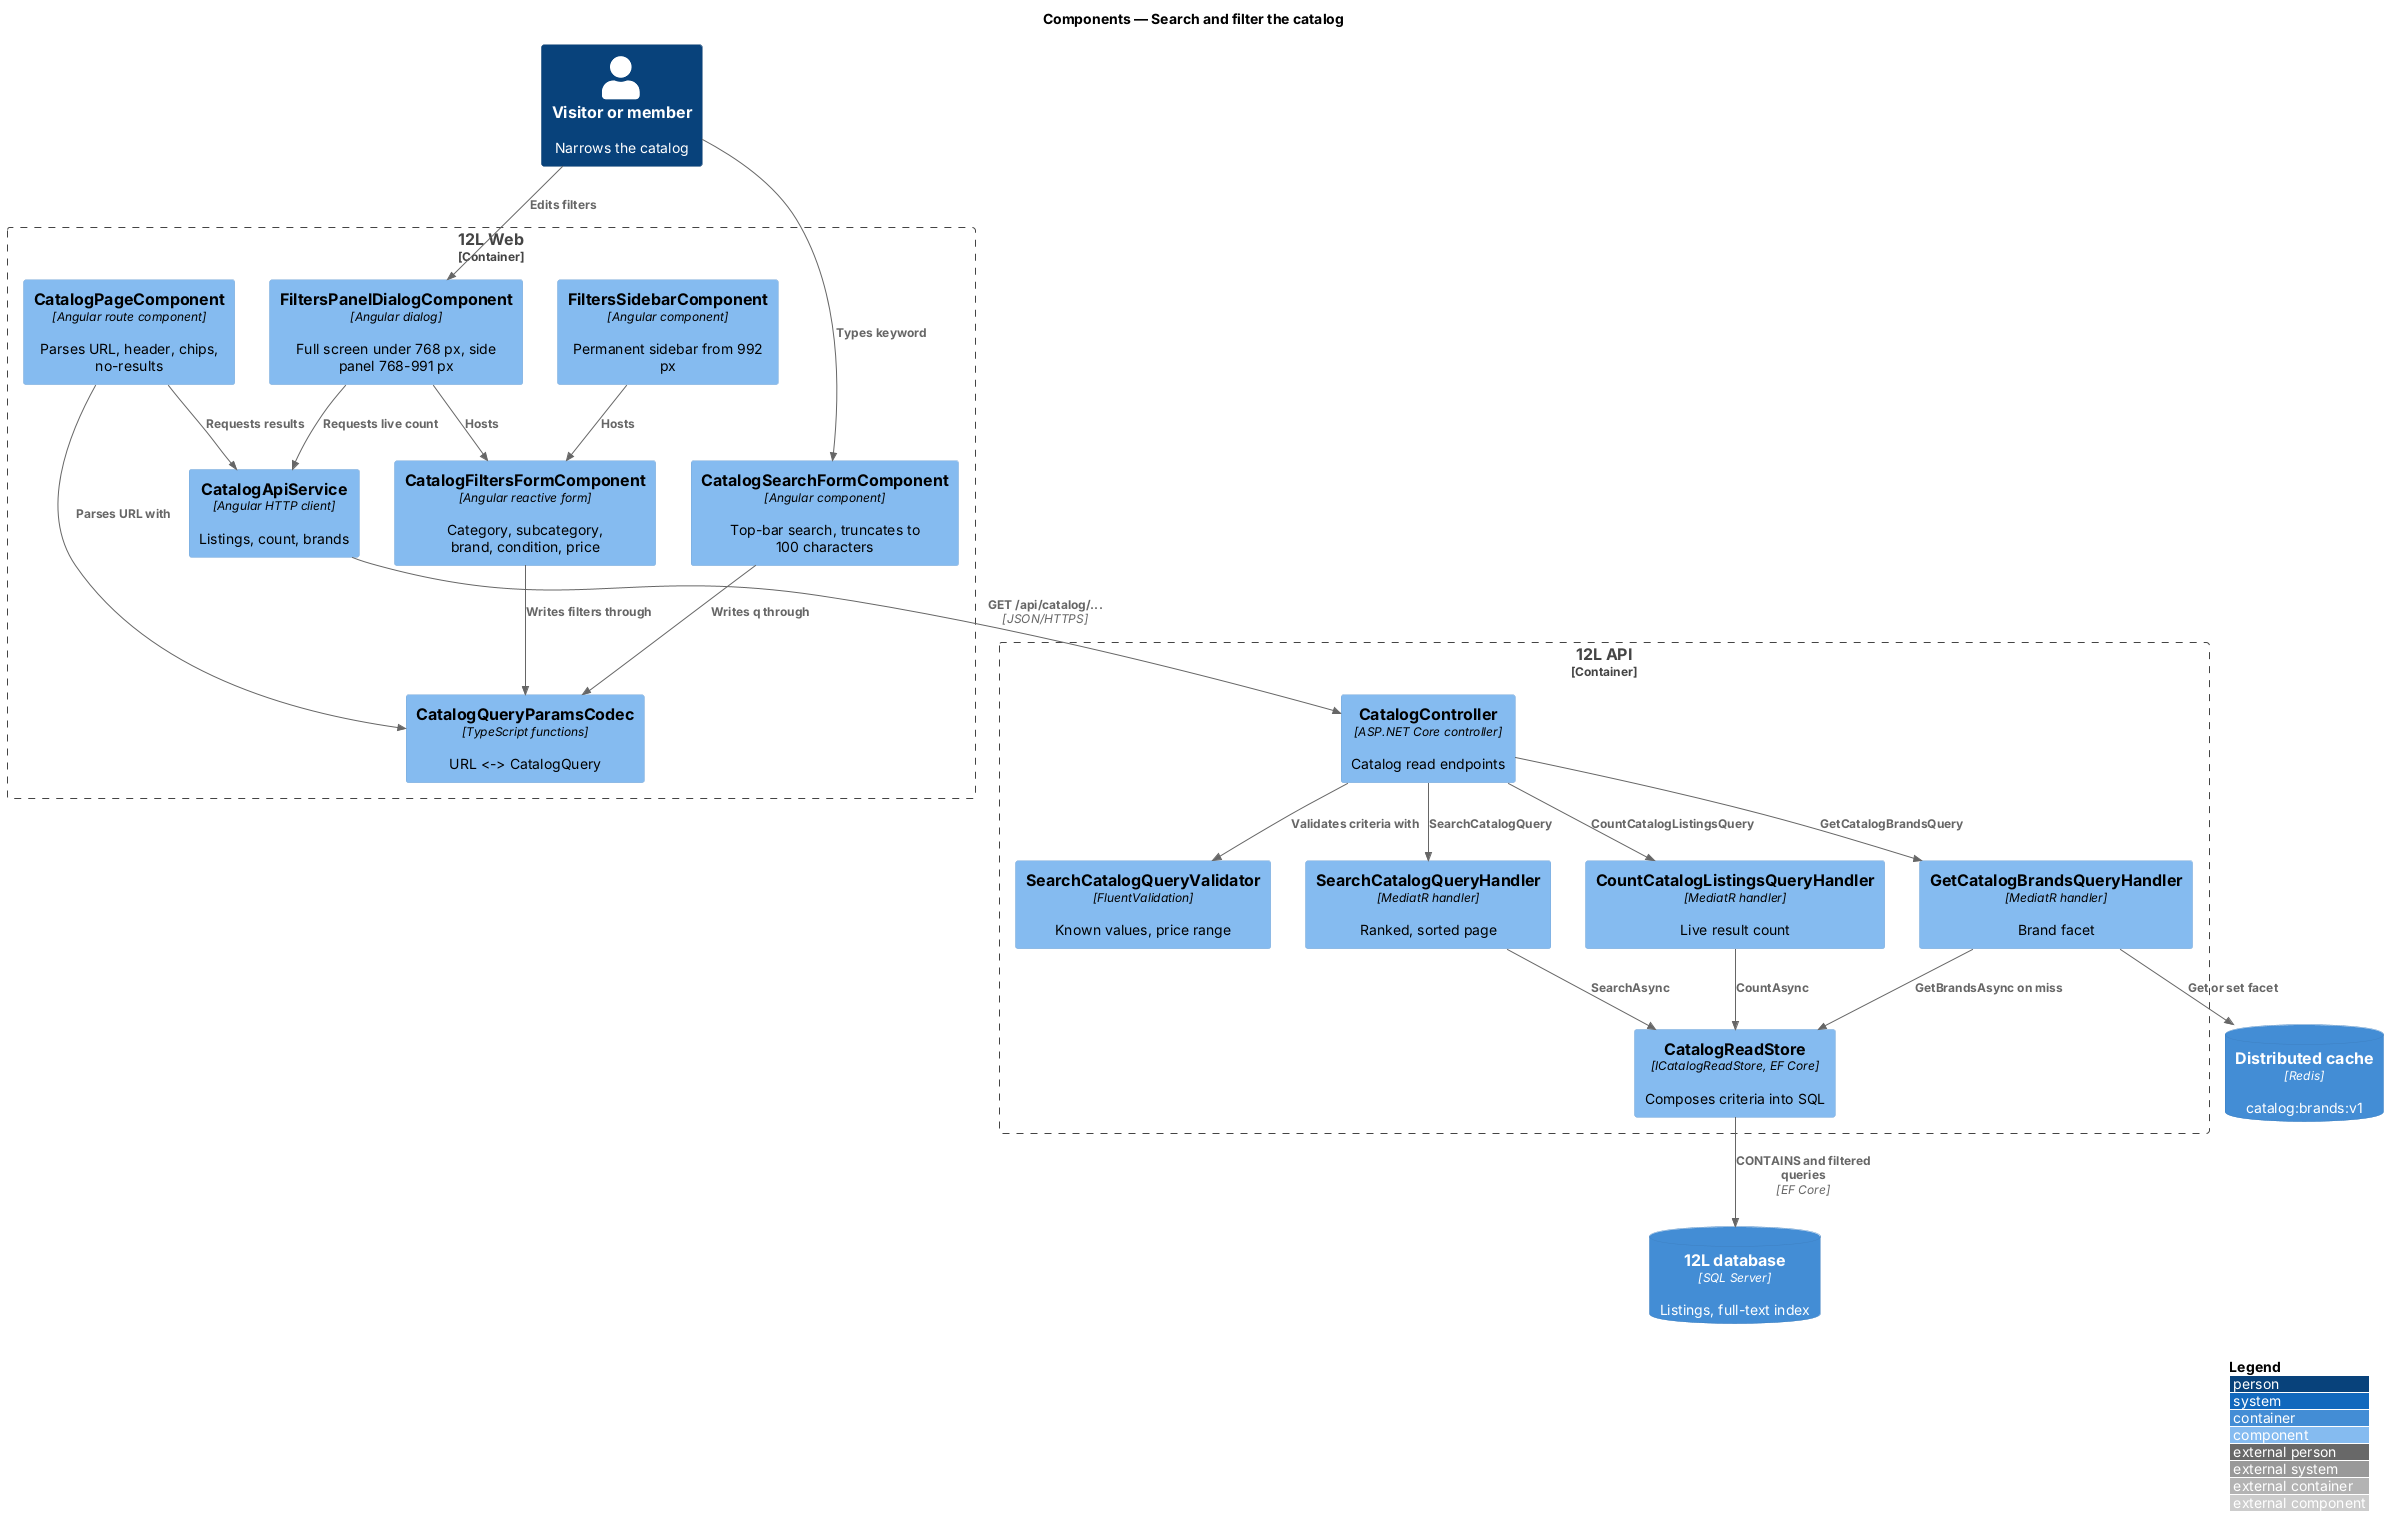

The diagram above was rendered by PlantUML. Its source (embedded in the PNG):
@startuml
!include <C4/C4_Component>
LAYOUT_WITH_LEGEND()
title Components — Search and filter the catalog

Person(visitor, "Visitor or member", "Narrows the catalog")
Container_Boundary(web, "12L Web") {
  Component(search, "CatalogSearchFormComponent", "Angular component", "Top-bar search, truncates to 100 characters")
  Component(form, "CatalogFiltersFormComponent", "Angular reactive form", "Category, subcategory, brand, condition, price")
  Component(sidebar, "FiltersSidebarComponent", "Angular component", "Permanent sidebar from 992 px")
  Component(panel, "FiltersPanelDialogComponent", "Angular dialog", "Full screen under 768 px, side panel 768-991 px")
  Component(page, "CatalogPageComponent", "Angular route component", "Parses URL, header, chips, no-results")
  Component(codec, "CatalogQueryParamsCodec", "TypeScript functions", "URL <-> CatalogQuery")
  Component(client, "CatalogApiService", "Angular HTTP client", "Listings, count, brands")
}
Container_Boundary(api, "12L API") {
  Component(ctrl, "CatalogController", "ASP.NET Core controller", "Catalog read endpoints")
  Component(val, "SearchCatalogQueryValidator", "FluentValidation", "Known values, price range")
  Component(search_h, "SearchCatalogQueryHandler", "MediatR handler", "Ranked, sorted page")
  Component(count_h, "CountCatalogListingsQueryHandler", "MediatR handler", "Live result count")
  Component(brand_h, "GetCatalogBrandsQueryHandler", "MediatR handler", "Brand facet")
  Component(rs, "CatalogReadStore", "ICatalogReadStore, EF Core", "Composes criteria into SQL")
}
ContainerDb(db, "12L database", "SQL Server", "Listings, full-text index")
ContainerDb(cache, "Distributed cache", "Redis", "catalog:brands:v1")

Rel(visitor, search, "Types keyword")
Rel(visitor, panel, "Edits filters")
Rel(sidebar, form, "Hosts")
Rel(panel, form, "Hosts")
Rel(search, codec, "Writes q through")
Rel(form, codec, "Writes filters through")
Rel(page, codec, "Parses URL with")
Rel(page, client, "Requests results")
Rel(panel, client, "Requests live count")
Rel(client, ctrl, "GET /api/catalog/...", "JSON/HTTPS")
Rel(ctrl, val, "Validates criteria with")
Rel(ctrl, search_h, "SearchCatalogQuery")
Rel(ctrl, count_h, "CountCatalogListingsQuery")
Rel(ctrl, brand_h, "GetCatalogBrandsQuery")
Rel(search_h, rs, "SearchAsync")
Rel(count_h, rs, "CountAsync")
Rel(brand_h, cache, "Get or set facet")
Rel(brand_h, rs, "GetBrandsAsync on miss")
Rel(rs, db, "CONTAINS and filtered queries", "EF Core")
@enduml